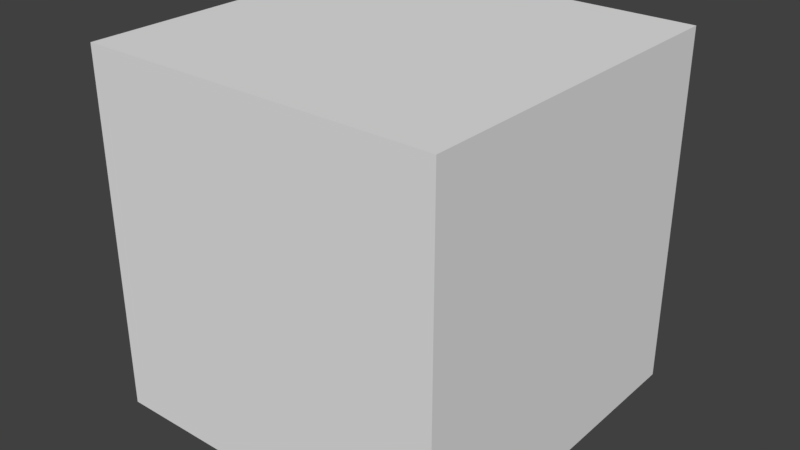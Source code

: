 # Source: crate.blend  (saved by Blender 2.79.0; exported with 4.5.12 LTS)
import bpy
from mathutils import Matrix  # noqa: F401  (used for matrix-valued properties, if any)

bpy.ops.wm.read_factory_settings(use_empty=True)
scene = bpy.context.scene
scene.name = 'Scene'

# ---- collections
col_collection_1 = bpy.data.collections.new('Collection 1'); scene.collection.children.link(col_collection_1)

# ---- materials (node trees are filled in below, after node groups)
mat_material_001 = bpy.data.materials.new('Material.001')
mat_material_001.alpha_threshold = 0.0
mat_material_001.use_transparent_shadow = False
mat_material_001.roughness = 0.5

# ---- material node trees

# ---- world
world_world = bpy.data.worlds.new('World'); scene.world = world_world
world_world.color = (0.05088, 0.05088, 0.05088)
world_world.use_sun_shadow = False
world_world.sun_shadow_jitter_overblur = 0.0
world_world.cycles.sampling_method = 'MANUAL'

# ---- meshes
me_cube = bpy.data.meshes.new('Cube')
me_cube.from_pydata([(1.0, 1.0, -1.0), (1.0, -1.0, -1.0), (-1.0, -1.0, -1.0), (-1.0, 1.0, -1.0), (1.0, 1.0, 1.0), (1.0, -1.0, 1.0), (-1.0, -1.0, 1.0), (-1.0, 1.0, 1.0)], [], [(0, 1, 2, 3), (4, 7, 6, 5), (0, 4, 5, 1), (1, 5, 6, 2), (2, 6, 7, 3), (4, 0, 3, 7)])
_uv = me_cube.uv_layers.new(name='UVMap')
_uv.uv.foreach_set('vector', [0.5, 1.0, 0.0, 1.0, -2.98e-08, 0.0, 0.5, 0.0, 0.5, 1.0, 0.5, -2.384e-07, 1.0, -5.96e-08, 1.0, 1.0, -8.941e-08, 1.192e-07, 0.5, 0.0, 0.5, 1.0, 8.941e-08, 1.0, 0.5, -2.384e-07, 0.5, 1.0, 1.192e-07, 1.0, -2.98e-08, 2.384e-07, 8.941e-08, 0.0, 0.5, 0.0, 0.5, 1.0, 8.941e-08, 1.0, 0.5, 1.0, 1.788e-07, 1.0, 8.941e-08, 1.192e-07, 0.5, -2.384e-07])
me_cube.materials.append(mat_material_001)
me_cube.use_remesh_preserve_volume = False
me_cube.use_remesh_preserve_attributes = False
me_cube.use_mirror_vertex_groups = False
me_cube.update()

# ---- objects
ob_cube = bpy.data.objects.new('Cube', me_cube)

# ---- transforms, parenting, visibility, modifiers, constraints
ob_cube.location = (0.0, 0.0, 1.0)
ob_cube.lock_rotations_4d = False
ob_cube.empty_display_type = 'ARROWS'
ob_cube.lineart.crease_threshold = 0.0

# ---- collection membership
col_collection_1.objects.link(ob_cube)

# ---- scene / render settings (as saved in the file)
scene.frame_start = 1; scene.frame_end = 250; scene.frame_set(1)
scene.render.engine = 'BLENDER_EEVEE_NEXT'
scene.render.resolution_percentage = 50
scene.render.dither_intensity = 0.0
scene.cycles.use_denoising = False
scene.cycles.samples = 128
scene.cycles.sampling_pattern = 'TABULATED_SOBOL'
scene.cycles.use_adaptive_sampling = False
scene.cycles.use_light_tree = False
scene.cycles.blur_glossy = 0.0
scene.cycles.sample_clamp_indirect = 0.0
scene.view_settings.view_transform = 'Standard'
bpy.context.view_layer.update()

# ---- added for rendering (the .blend has no active camera and no usable light): camera, sun
cam_auto = bpy.data.cameras.new('AutoCamera')
cam_auto.lens = 50.0
cam_auto.sensor_width = 36.0
cam_auto.clip_end = 1000.0
ob_auto_camera = bpy.data.objects.new('AutoCamera', cam_auto)
scene.collection.objects.link(ob_auto_camera)
ob_auto_camera.location = (3.20507, -3.84609, 3.56406)
ob_auto_camera.rotation_euler = (1.09748, -7.21219e-08, 0.694738)
scene.camera = ob_auto_camera
light_auto_sun = bpy.data.lights.new('AutoSun', 'SUN')
light_auto_sun.energy = 3.0
light_auto_sun.angle = 0.0523599
ob_auto_sun = bpy.data.objects.new('AutoSun', light_auto_sun)
scene.collection.objects.link(ob_auto_sun)
ob_auto_sun.rotation_euler = (0.872665, 0.174533, 0.523599)
bpy.context.view_layer.update()
